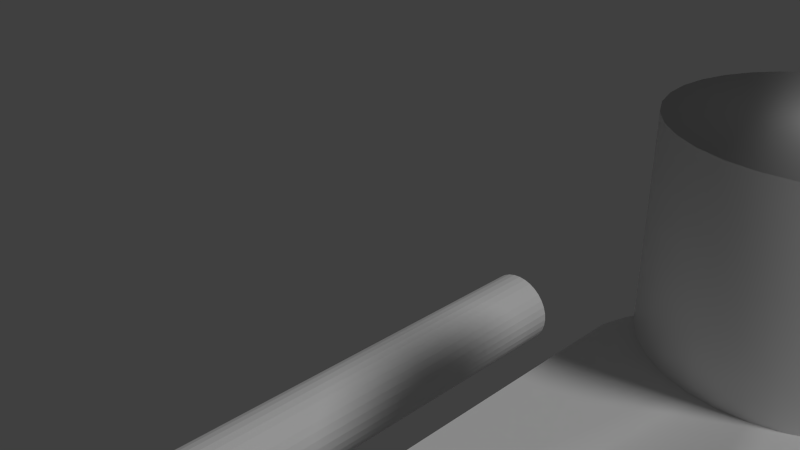 # Source: 1stpiece.blend  (saved by Blender 2.79.0; exported with 4.5.12 LTS)
import bpy
from mathutils import Matrix  # noqa: F401  (used for matrix-valued properties, if any)

bpy.ops.wm.read_factory_settings(use_empty=True)
scene = bpy.context.scene
scene.name = 'Scene'

# ---- collections
col_collection_1 = bpy.data.collections.new('Collection 1'); scene.collection.children.link(col_collection_1)

# ---- world
world_world = bpy.data.worlds.new('World'); scene.world = world_world
world_world.color = (0.05088, 0.05088, 0.05088)
world_world.use_sun_shadow = False
world_world.sun_shadow_jitter_overblur = 0.0
world_world.cycles.sampling_method = 'NONE'
world_world.cycles.sample_map_resolution = 256

# ---- cameras
cam_camera = bpy.data.cameras.new('Camera')
cam_camera.clip_end = 100.0
cam_camera.lens = 35.0
cam_camera.sensor_width = 32.0
cam_camera.sensor_height = 18.0
cam_camera.ortho_scale = 7.314
cam_camera.dof.focus_distance = 0.0
cam_camera.dof.aperture_fstop = 128.0

# ---- lights
light_lamp = bpy.data.lights.new('Lamp', 'SUN')
light_lamp.transmission_factor = 0.0
light_lamp.cutoff_distance = 30.0
light_lamp.angle = 0.1993
light_lamp.energy = 1.0
light_lamp.shadow_buffer_clip_start = 1.001
light_lamp.shadow_soft_size = 0.1
light_lamp.shadow_cascade_max_distance = 1000.0
light_lamp.cycles.use_multiple_importance_sampling = False

# ---- meshes
me_cylinder_002 = bpy.data.meshes.new('Cylinder.002')
me_cylinder_002.from_pydata([(0.0, 1.0, -1.0), (0.0, 1.0, 1.0), (0.1951, 0.9808, -1.0), (0.1951, 0.9808, 1.0), (0.3827, 0.9239, -1.0), (0.3827, 0.9239, 1.0), (0.5556, 0.8315, -1.0), (0.5556, 0.8315, 1.0), (0.7071, 0.7071, -1.0), (0.7071, 0.7071, 1.0), (0.8315, 0.5556, -1.0), (0.8315, 0.5556, 1.0), (0.9239, 0.3827, -1.0), (0.9239, 0.3827, 1.0), (0.9808, 0.1951, -1.0), (0.9808, 0.1951, 1.0), (1.0, 7.55e-08, -1.0), (1.0, 7.55e-08, 1.0), (0.9808, -0.1951, -1.0), (0.9808, -0.1951, 1.0), (0.9239, -0.3827, -1.0), (0.9239, -0.3827, 1.0), (0.8315, -0.5556, -1.0), (0.8315, -0.5556, 1.0), (0.7071, -0.7071, -1.0), (0.7071, -0.7071, 1.0), (0.5556, -0.8315, -1.0), (0.5556, -0.8315, 1.0), (0.3827, -0.9239, -1.0), (0.3827, -0.9239, 1.0), (0.1951, -0.9808, -1.0), (0.1951, -0.9808, 1.0), (-3.258e-07, -1.0, -1.0), (-3.258e-07, -1.0, 1.0), (-0.1951, -0.9808, -1.0), (-0.1951, -0.9808, 1.0), (-0.3827, -0.9239, -1.0), (-0.3827, -0.9239, 1.0), (-0.5556, -0.8315, -1.0), (-0.5556, -0.8315, 1.0), (-0.7071, -0.7071, -1.0), (-0.7071, -0.7071, 1.0), (-0.8315, -0.5556, -1.0), (-0.8315, -0.5556, 1.0), (-0.9239, -0.3827, -1.0), (-0.9239, -0.3827, 1.0), (-0.9808, -0.1951, -1.0), (-0.9808, -0.1951, 1.0), (-1.0, 9.656e-07, -1.0), (-1.0, 9.656e-07, 1.0), (-0.9808, 0.1951, -1.0), (-0.9808, 0.1951, 1.0), (-0.9239, 0.3827, -1.0), (-0.9239, 0.3827, 1.0), (-0.8315, 0.5556, -1.0), (-0.8315, 0.5556, 1.0), (-0.7071, 0.7071, -1.0), (-0.7071, 0.7071, 1.0), (-0.5556, 0.8315, -1.0), (-0.5556, 0.8315, 1.0), (-0.3827, 0.9239, -1.0), (-0.3827, 0.9239, 1.0), (-0.1951, 0.9808, -1.0), (-0.1951, 0.9808, 1.0)], [], [(0, 1, 3, 2), (2, 3, 5, 4), (4, 5, 7, 6), (6, 7, 9, 8), (8, 9, 11, 10), (10, 11, 13, 12), (12, 13, 15, 14), (14, 15, 17, 16), (16, 17, 19, 18), (18, 19, 21, 20), (20, 21, 23, 22), (22, 23, 25, 24), (24, 25, 27, 26), (26, 27, 29, 28), (28, 29, 31, 30), (30, 31, 33, 32), (32, 33, 35, 34), (34, 35, 37, 36), (36, 37, 39, 38), (38, 39, 41, 40), (40, 41, 43, 42), (42, 43, 45, 44), (44, 45, 47, 46), (46, 47, 49, 48), (48, 49, 51, 50), (50, 51, 53, 52), (52, 53, 55, 54), (54, 55, 57, 56), (56, 57, 59, 58), (58, 59, 61, 60), (3, 1, 63, 61, 59, 57, 55, 53, 51, 49, 47, 45, 43, 41, 39, 37, 35, 33, 31, 29, 27, 25, 23, 21, 19, 17, 15, 13, 11, 9, 7, 5), (62, 63, 1, 0), (60, 61, 63, 62), (0, 2, 4, 6, 8, 10, 12, 14, 16, 18, 20, 22, 24, 26, 28, 30, 32, 34, 36, 38, 40, 42, 44, 46, 48, 50, 52, 54, 56, 58, 60, 62)])
me_cylinder_002.polygons.foreach_set('use_smooth', [True] * 34)
me_cylinder_002.use_remesh_preserve_volume = False
me_cylinder_002.use_remesh_preserve_attributes = False
me_cylinder_002.use_mirror_vertex_groups = False
me_cylinder_002.update()
me_circle_001 = bpy.data.meshes.new('Circle.001')
me_circle_001.from_pydata([(1.378, 5.171, 2.215), (1.566, 5.228, 2.215), (1.739, 5.321, 2.215), (1.89, 5.445, 2.215), (2.015, 5.596, 2.215), (2.107, 5.769, 2.215), (2.164, 5.957, 2.215), (2.183, 6.152, 2.215), (2.164, 9.347, 2.215), (2.107, 9.535, 2.215), (2.015, 9.708, 2.215), (1.89, 9.859, 2.215), (1.739, 9.983, 2.215), (1.566, 10.08, 2.215), (1.378, 10.13, 2.215), (1.183, 10.15, 2.215), (0.9882, 10.13, 2.215), (0.8006, 10.08, 2.215), (0.6277, 9.983, 2.215), (0.4762, 9.859, 2.215), (0.3518, 9.708, 2.215), (0.2594, 9.535, 2.215), (0.2025, 9.347, 2.215), (0.1833, 6.152, 2.215), (0.2025, 5.957, 2.215), (0.2594, 5.769, 2.215), (0.3518, 5.596, 2.215), (0.4762, 5.445, 2.215), (0.6277, 5.321, 2.215), (0.8006, 5.228, 2.215), (0.9882, 5.171, 2.215), (1.183, 5.152, 2.215), (1.378, 5.171, 2.215), (1.566, 5.228, 2.215), (1.739, 5.321, 2.215), (1.89, 5.445, 2.215), (2.015, 5.596, 2.215), (2.107, 5.769, 2.215), (2.164, 5.957, 2.215), (2.183, 6.152, 2.215), (2.164, 9.347, 2.215), (2.107, 9.535, 2.215), (2.015, 9.708, 2.215), (1.89, 9.859, 2.215), (1.739, 9.983, 2.215), (1.566, 10.08, 2.215), (1.378, 10.13, 2.215), (1.183, 10.15, 2.215), (0.9882, 10.13, 2.215), (0.8006, 10.08, 2.215), (0.6277, 9.983, 2.215), (0.4762, 9.859, 2.215), (0.3518, 9.708, 2.215), (0.2594, 9.535, 2.215), (0.2025, 9.347, 2.215), (0.1833, 6.152, 2.215), (0.2025, 5.957, 2.215), (0.2594, 5.769, 2.215), (0.3518, 5.596, 2.215), (0.4762, 5.445, 2.215), (0.6277, 5.321, 2.215), (0.8006, 5.228, 2.215), (0.9882, 5.171, 2.215), (1.183, 5.152, 2.215), (1.378, 5.171, 1.465), (1.566, 5.228, 1.465), (1.739, 5.321, 1.465), (1.89, 5.445, 1.465), (2.015, 5.596, 1.465), (2.107, 5.769, 1.465), (2.164, 5.957, 1.465), (2.183, 6.152, 1.465), (2.164, 9.347, 1.465), (2.107, 9.535, 1.465), (2.015, 9.708, 1.465), (1.89, 9.859, 1.465), (1.739, 9.983, 1.465), (1.566, 10.08, 1.465), (1.378, 10.13, 1.465), (1.183, 10.15, 1.465), (0.9882, 10.13, 1.465), (0.8006, 10.08, 1.465), (0.6277, 9.983, 1.465), (0.4762, 9.859, 1.465), (0.3518, 9.708, 1.465), (0.2594, 9.535, 1.465), (0.2025, 9.347, 1.465), (0.1833, 6.152, 1.465), (0.2025, 5.957, 1.465), (0.2594, 5.769, 1.465), (0.3518, 5.596, 1.465), (0.4762, 5.445, 1.465), (0.6277, 5.321, 1.465), (0.8006, 5.228, 1.465), (0.9882, 5.171, 1.465), (1.183, 5.152, 1.465), (2.171, 9.359, 1.465), (2.113, 9.548, 1.465), (0.1958, 9.359, 1.465), (0.1765, 6.142, 1.465), (2.02, 9.722, 1.465), (0.1958, 5.946, 1.465), (1.895, 9.875, 1.465), (0.2531, 5.757, 1.465), (1.743, 10.0, 1.465), (0.3462, 5.583, 1.465), (1.569, 10.09, 1.465), (0.4714, 5.43, 1.465), (1.38, 10.15, 1.465), (1.183, 5.136, 1.465), (1.38, 5.155, 1.465), (0.624, 5.305, 1.465), (1.183, 10.17, 1.465), (1.569, 5.212, 1.465), (1.743, 5.305, 1.465), (0.798, 5.212, 1.465), (0.9869, 10.15, 1.465), (1.895, 5.43, 1.465), (0.9869, 5.155, 1.465), (0.798, 10.09, 1.465), (2.02, 5.583, 1.465), (0.624, 10.0, 1.465), (2.113, 5.757, 1.465), (0.4714, 9.875, 1.465), (2.171, 5.946, 1.465), (0.3462, 9.722, 1.465), (2.19, 6.142, 1.465), (0.2531, 9.548, 1.465), (2.107, 9.535, 2.215), (0.1833, 6.152, 2.215), (2.015, 9.708, 2.215), (0.2025, 5.957, 2.215), (1.89, 9.859, 2.215), (0.2594, 5.769, 2.215), (1.739, 9.983, 2.215), (0.3518, 5.596, 2.215), (1.566, 10.08, 2.215), (0.4762, 5.445, 2.215), (1.378, 10.13, 2.215), (1.378, 5.171, 2.215), (0.6277, 5.321, 2.215), (1.183, 10.15, 2.215), (1.739, 5.321, 2.215), (0.8006, 5.228, 2.215), (0.9882, 10.13, 2.215), (1.89, 5.445, 2.215), (0.9882, 5.171, 2.215), (0.8006, 10.08, 2.215), (2.015, 5.596, 2.215), (0.6277, 9.983, 2.215), (2.107, 5.769, 2.215), (0.4762, 9.859, 2.215), (2.164, 5.957, 2.215), (0.3518, 9.708, 2.215), (2.183, 6.152, 2.215), (0.2594, 9.535, 2.215), (2.164, 9.347, 2.215), (0.2025, 9.347, 2.215), (1.183, 5.152, 2.215), (1.566, 5.228, 2.215), (0.6267, 6.446, 1.465), (0.6267, 6.446, 2.215), (0.5651, 6.33, 1.465), (0.5651, 6.33, 2.215), (1.835, 6.205, 2.215), (1.835, 6.205, 1.465), (0.5272, 6.205, 1.465), (0.5272, 6.205, 2.215), (1.652, 6.547, 2.215), (1.652, 6.547, 1.465), (0.8107, 6.63, 2.215), (0.8107, 6.63, 1.465), (1.551, 6.63, 2.215), (1.551, 6.63, 1.465), (1.436, 6.691, 2.215), (1.436, 6.691, 1.465), (1.311, 6.729, 2.215), (1.311, 6.729, 1.465), (0.7096, 6.547, 1.465), (0.7096, 6.547, 2.215), (0.9259, 6.691, 2.215), (0.9259, 6.691, 1.465), (1.051, 6.729, 2.215), (1.051, 6.729, 1.465), (1.181, 6.742, 2.215), (1.181, 6.742, 1.465), (0.7096, 5.604, 2.215), (0.7096, 5.604, 1.465), (1.848, 6.075, 2.215), (1.848, 6.075, 1.465), (0.5144, 6.075, 1.465), (0.5144, 6.075, 2.215), (1.797, 6.33, 2.215), (1.797, 6.33, 1.465), (1.735, 6.446, 2.215), (1.735, 6.446, 1.465), (1.835, 5.945, 2.215), (1.835, 5.945, 1.465), (1.797, 5.82, 2.215), (1.797, 5.82, 1.465), (1.735, 5.705, 2.215), (1.735, 5.705, 1.465), (0.5651, 5.82, 1.465), (0.5651, 5.82, 2.215), (0.6267, 5.705, 1.465), (0.6267, 5.705, 2.215), (1.311, 5.421, 2.215), (1.311, 5.421, 1.465), (0.5272, 5.945, 1.465), (0.5272, 5.945, 2.215), (1.652, 5.604, 1.465), (1.652, 5.604, 2.215), (0.8107, 5.521, 2.215), (0.8107, 5.521, 1.465), (0.9259, 5.459, 2.215), (0.9259, 5.459, 1.465), (1.551, 5.521, 1.465), (1.551, 5.521, 2.215), (1.051, 5.421, 2.215), (1.051, 5.421, 1.465), (1.436, 5.459, 1.465), (1.436, 5.459, 2.215), (1.181, 5.409, 2.215), (1.181, 5.409, 1.465), (0.9249, 9.959, 2.215), (0.9249, 9.959, 1.465), (1.18, 10.01, 2.215), (1.18, 10.01, 1.465), (0.8096, 9.898, 2.215), (0.8096, 9.898, 1.465), (1.05, 9.997, 2.215), (1.05, 9.997, 1.465), (0.7086, 9.815, 2.215), (0.7086, 9.815, 1.465), (0.5133, 9.343, 2.215), (0.5133, 9.343, 1.465), (0.6257, 9.714, 2.215), (0.6257, 9.714, 1.465), (1.435, 9.959, 2.215), (1.435, 9.959, 1.465), (1.31, 9.997, 2.215), (1.31, 9.997, 1.465), (0.5641, 9.598, 2.215), (0.5641, 9.598, 1.465), (0.5261, 9.213, 2.215), (0.5261, 9.213, 1.465), (0.5261, 9.473, 2.215), (0.5261, 9.473, 1.465), (1.55, 9.898, 2.215), (1.55, 9.898, 1.465), (0.6257, 8.973, 2.215), (0.6257, 8.973, 1.465), (0.7086, 8.872, 2.215), (0.7086, 8.872, 1.465), (0.5641, 9.088, 2.215), (0.5641, 9.088, 1.465), (1.734, 9.714, 2.215), (1.734, 9.714, 1.465), (1.651, 9.815, 2.215), (1.651, 9.815, 1.465), (1.847, 9.343, 2.215), (1.847, 9.343, 1.465), (1.834, 9.473, 2.215), (1.834, 9.473, 1.465), (1.796, 9.598, 2.215), (1.796, 9.598, 1.465), (1.18, 8.677, 2.215), (1.18, 8.677, 1.465), (1.31, 8.69, 2.215), (1.31, 8.69, 1.465), (1.435, 8.727, 1.465), (1.435, 8.727, 2.215), (1.05, 8.69, 2.215), (1.05, 8.69, 1.465), (1.651, 8.872, 2.215), (1.651, 8.872, 1.465), (0.9249, 8.727, 1.465), (0.9249, 8.727, 2.215), (0.8096, 8.789, 2.215), (0.8096, 8.789, 1.465), (1.834, 9.213, 2.215), (1.834, 9.213, 1.465), (1.734, 8.973, 2.215), (1.734, 8.973, 1.465), (1.796, 9.088, 2.215), (1.796, 9.088, 1.465), (1.55, 8.789, 2.215), (1.55, 8.789, 1.465)], [], [(31, 0, 1, 2, 3, 4, 5, 6, 188, 196, 198, 200, 211, 217, 221, 206, 222, 218, 214, 212, 186, 205, 203, 209, 191, 24, 25, 26, 27, 28, 29, 30), (97, 96, 72, 73), (0, 31, 63, 32), (28, 27, 59, 60), (15, 14, 46, 47), (2, 1, 33, 34), (29, 28, 60, 61), (16, 15, 47, 48), (3, 2, 34, 35), (30, 29, 61, 62), (17, 16, 48, 49), (4, 3, 35, 36), (31, 30, 62, 63), (18, 17, 49, 50), (5, 4, 36, 37), (1, 0, 32, 33), (19, 18, 50, 51), (6, 5, 37, 38), (20, 19, 51, 52), (7, 6, 38, 39), (21, 20, 52, 53), (8, 7, 39, 40), (22, 21, 53, 54), (9, 8, 40, 41), (23, 22, 54, 55), (10, 9, 41, 42), (24, 23, 55, 56), (11, 10, 42, 43), (25, 24, 56, 57), (12, 11, 43, 44), (26, 25, 57, 58), (13, 12, 44, 45), (27, 26, 58, 59), (14, 13, 45, 46), (95, 94, 93, 92, 91, 90, 89, 88, 190, 208, 202, 204, 187, 213, 215, 219, 223, 207, 220, 216, 210, 201, 199, 197, 189, 70, 69, 68, 67, 66, 65, 64), (99, 98, 86, 87), (100, 97, 73, 74), (101, 99, 87, 88), (102, 100, 74, 75), (103, 101, 88, 89), (104, 102, 75, 76), (105, 103, 89, 90), (106, 104, 76, 77), (107, 105, 90, 91), (108, 106, 77, 78), (110, 109, 95, 64), (111, 107, 91, 92), (112, 108, 78, 79), (114, 113, 65, 66), (115, 111, 92, 93), (116, 112, 79, 80), (117, 114, 66, 67), (118, 115, 93, 94), (119, 116, 80, 81), (120, 117, 67, 68), (109, 118, 94, 95), (121, 119, 81, 82), (122, 120, 68, 69), (113, 110, 64, 65), (123, 121, 82, 83), (124, 122, 69, 70), (125, 123, 83, 84), (126, 124, 70, 71), (127, 125, 84, 85), (96, 126, 71, 72), (98, 127, 85, 86), (157, 155, 127, 98), (156, 154, 126, 96), (155, 153, 125, 127), (154, 152, 124, 126), (153, 151, 123, 125), (152, 150, 122, 124), (151, 149, 121, 123), (159, 139, 110, 113), (150, 148, 120, 122), (149, 147, 119, 121), (158, 146, 118, 109), (148, 145, 117, 120), (147, 144, 116, 119), (146, 143, 115, 118), (145, 142, 114, 117), (144, 141, 112, 116), (143, 140, 111, 115), (142, 159, 113, 114), (141, 138, 108, 112), (140, 137, 107, 111), (139, 158, 109, 110), (138, 136, 106, 108), (137, 135, 105, 107), (136, 134, 104, 106), (135, 133, 103, 105), (134, 132, 102, 104), (133, 131, 101, 103), (132, 130, 100, 102), (131, 129, 99, 101), (130, 128, 97, 100), (129, 157, 98, 99), (128, 156, 96, 97), (41, 40, 156, 128), (55, 54, 157, 129), (42, 41, 128, 130), (56, 55, 129, 131), (43, 42, 130, 132), (57, 56, 131, 133), (44, 43, 132, 134), (58, 57, 133, 135), (45, 44, 134, 136), (59, 58, 135, 137), (46, 45, 136, 138), (32, 63, 158, 139), (60, 59, 137, 140), (47, 46, 138, 141), (34, 33, 159, 142), (61, 60, 140, 143), (48, 47, 141, 144), (35, 34, 142, 145), (62, 61, 143, 146), (49, 48, 144, 147), (36, 35, 145, 148), (63, 62, 146, 158), (50, 49, 147, 149), (37, 36, 148, 150), (33, 32, 139, 159), (51, 50, 149, 151), (38, 37, 150, 152), (52, 51, 151, 153), (39, 38, 152, 154), (53, 52, 153, 155), (40, 39, 154, 156), (54, 53, 155, 157), (197, 196, 188, 189), (24, 191, 167, 163, 161, 179, 170, 180, 182, 184, 176, 174, 172, 168, 194, 192, 164, 188, 6, 7, 8, 260, 280, 284, 282, 274, 286, 271, 268, 266, 272, 277, 278, 252, 250, 254, 244, 234, 22, 23), (210, 211, 200, 201), (201, 200, 198, 199), (166, 167, 191, 190), (165, 164, 192, 193), (189, 188, 164, 165), (195, 194, 168, 169), (183, 182, 180, 181), (219, 218, 222, 223), (160, 161, 163, 162), (223, 222, 206, 207), (185, 184, 182, 183), (169, 168, 172, 173), (213, 212, 214, 215), (173, 172, 174, 175), (216, 217, 211, 210), (171, 170, 179, 178), (162, 163, 167, 166), (70, 189, 165, 193, 195, 169, 173, 175, 177, 185, 183, 181, 171, 178, 160, 162, 166, 190, 88, 87, 86, 235, 245, 255, 251, 253, 279, 276, 273, 267, 269, 270, 287, 275, 283, 285, 281, 261, 72, 71), (220, 221, 217, 216), (187, 186, 212, 213), (202, 203, 205, 204), (177, 176, 184, 185), (193, 192, 194, 195), (190, 191, 209, 208), (199, 198, 196, 197), (215, 214, 218, 219), (181, 180, 170, 171), (175, 174, 176, 177), (208, 209, 203, 202), (207, 206, 221, 220), (178, 179, 161, 160), (204, 205, 186, 187), (281, 280, 260, 261), (283, 282, 284, 285), (275, 274, 282, 283), (247, 246, 234, 235), (263, 262, 264, 265), (261, 260, 262, 263), (257, 256, 258, 259), (231, 230, 224, 225), (273, 272, 266, 267), (237, 236, 242, 243), (267, 266, 268, 269), (227, 226, 230, 231), (259, 258, 248, 249), (72, 261, 263, 265, 257, 259, 249, 239, 241, 227, 231, 225, 229, 233, 237, 243, 247, 235, 86, 85, 84, 83, 82, 81, 80, 79, 78, 77, 76, 75, 74, 73), (279, 278, 277, 276), (249, 248, 238, 239), (22, 234, 246, 242, 236, 232, 228, 224, 230, 226, 240, 238, 248, 258, 256, 264, 262, 260, 8, 9, 10, 11, 12, 13, 14, 15, 16, 17, 18, 19, 20, 21), (287, 286, 274, 275), (229, 228, 232, 233), (243, 242, 246, 247), (270, 271, 286, 287), (253, 252, 278, 279), (255, 254, 250, 251), (241, 240, 226, 227), (265, 264, 256, 257), (235, 234, 244, 245), (285, 284, 280, 281), (276, 277, 272, 273), (225, 224, 228, 229), (239, 238, 240, 241), (245, 244, 254, 255), (269, 268, 271, 270), (233, 232, 236, 237), (251, 250, 252, 253)])
me_circle_001.polygons.foreach_set('use_smooth', [1, 1, 1, 1, 1, 1, 1, 1, 1, 1, 1, 1, 1, 1, 1, 1, 1, 1, 1, 1, 1, 1, 1, 1, 1, 1, 1, 1, 1, 1, 1, 1, 1, 1, 1, 1, 1, 1, 1, 1, 1, 1, 1, 1, 1, 1, 1, 1, 1, 1, 1, 1, 1, 1, 1, 1, 1, 1, 1, 1, 1, 1, 1, 1, 1, 1, 1, 1, 1, 1, 1, 1, 1, 1, 1, 1, 1, 1, 1, 1, 1, 1, 1, 1, 1, 1, 1, 1, 1, 1, 1, 1, 1, 1, 1, 1, 1, 1, 1, 1, 1, 1, 1, 1, 1, 1, 1, 1, 1, 1, 1, 1, 1, 1, 1, 1, 1, 1, 1, 1, 1, 1, 1, 1, 1, 1, 1, 1, 1, 1, 0, 1, 0, 0, 0, 0, 0, 0, 0, 0, 0, 0, 0, 0, 0, 0, 0, 0, 0, 1, 0, 0, 0, 0, 0, 0, 0, 0, 0, 0, 0, 0, 0, 0, 0, 0, 0, 0, 0, 0, 0, 0, 0, 0, 0, 0, 0, 1, 0, 0, 1, 0, 0, 0, 0, 0, 0, 0, 0, 0, 0, 0, 0, 0, 0, 0, 0, 0])
me_circle_001.use_remesh_preserve_volume = False
me_circle_001.use_remesh_preserve_attributes = False
me_circle_001.use_mirror_vertex_groups = False
me_circle_001.update()
me_cylinder_001 = bpy.data.meshes.new('Cylinder.001')
me_cylinder_001.from_pydata([(0.0, 1.0, -1.0), (0.0, 1.0, 1.0), (0.1951, 0.9808, -1.0), (0.1951, 0.9808, 1.0), (0.3827, 0.9239, -1.0), (0.3827, 0.9239, 1.0), (0.5556, 0.8315, -1.0), (0.5556, 0.8315, 1.0), (0.7071, 0.7071, -1.0), (0.7071, 0.7071, 1.0), (0.8315, 0.5556, -1.0), (0.8315, 0.5556, 1.0), (0.9239, 0.3827, -1.0), (0.9239, 0.3827, 1.0), (0.9808, 0.1951, -1.0), (0.9808, 0.1951, 1.0), (1.0, 7.55e-08, -1.0), (1.0, 7.55e-08, 1.0), (0.9808, -0.1951, -1.0), (0.9808, -0.1951, 1.0), (0.9239, -0.3827, -1.0), (0.9239, -0.3827, 1.0), (0.8315, -0.5556, -1.0), (0.8315, -0.5556, 1.0), (0.7071, -0.7071, -1.0), (0.7071, -0.7071, 1.0), (0.5556, -0.8315, -1.0), (0.5556, -0.8315, 1.0), (0.3827, -0.9239, -1.0), (0.3827, -0.9239, 1.0), (0.1951, -0.9808, -1.0), (0.1951, -0.9808, 1.0), (-3.258e-07, -1.0, -1.0), (-3.258e-07, -1.0, 1.0), (-0.1951, -0.9808, -1.0), (-0.1951, -0.9808, 1.0), (-0.3827, -0.9239, -1.0), (-0.3827, -0.9239, 1.0), (-0.5556, -0.8315, -1.0), (-0.5556, -0.8315, 1.0), (-0.7071, -0.7071, -1.0), (-0.7071, -0.7071, 1.0), (-0.8315, -0.5556, -1.0), (-0.8315, -0.5556, 1.0), (-0.9239, -0.3827, -1.0), (-0.9239, -0.3827, 1.0), (-0.9808, -0.1951, -1.0), (-0.9808, -0.1951, 1.0), (-1.0, 9.656e-07, -1.0), (-1.0, 9.656e-07, 1.0), (-0.9808, 0.1951, -1.0), (-0.9808, 0.1951, 1.0), (-0.9239, 0.3827, -1.0), (-0.9239, 0.3827, 1.0), (-0.8315, 0.5556, -1.0), (-0.8315, 0.5556, 1.0), (-0.7071, 0.7071, -1.0), (-0.7071, 0.7071, 1.0), (-0.5556, 0.8315, -1.0), (-0.5556, 0.8315, 1.0), (-0.3827, 0.9239, -1.0), (-0.3827, 0.9239, 1.0), (-0.1951, 0.9808, -1.0), (-0.1951, 0.9808, 1.0)], [], [(0, 1, 3, 2), (2, 3, 5, 4), (4, 5, 7, 6), (6, 7, 9, 8), (8, 9, 11, 10), (10, 11, 13, 12), (12, 13, 15, 14), (14, 15, 17, 16), (16, 17, 19, 18), (18, 19, 21, 20), (20, 21, 23, 22), (22, 23, 25, 24), (24, 25, 27, 26), (26, 27, 29, 28), (28, 29, 31, 30), (30, 31, 33, 32), (32, 33, 35, 34), (34, 35, 37, 36), (36, 37, 39, 38), (38, 39, 41, 40), (40, 41, 43, 42), (42, 43, 45, 44), (44, 45, 47, 46), (46, 47, 49, 48), (48, 49, 51, 50), (50, 51, 53, 52), (52, 53, 55, 54), (54, 55, 57, 56), (56, 57, 59, 58), (58, 59, 61, 60), (3, 1, 63, 61, 59, 57, 55, 53, 51, 49, 47, 45, 43, 41, 39, 37, 35, 33, 31, 29, 27, 25, 23, 21, 19, 17, 15, 13, 11, 9, 7, 5), (62, 63, 1, 0), (60, 61, 63, 62), (0, 2, 4, 6, 8, 10, 12, 14, 16, 18, 20, 22, 24, 26, 28, 30, 32, 34, 36, 38, 40, 42, 44, 46, 48, 50, 52, 54, 56, 58, 60, 62)])
me_cylinder_001.polygons.foreach_set('use_smooth', [True] * 34)
me_cylinder_001.use_remesh_preserve_volume = False
me_cylinder_001.use_remesh_preserve_attributes = False
me_cylinder_001.use_mirror_vertex_groups = False
me_cylinder_001.update()
me_circle_002 = bpy.data.meshes.new('Circle.002')
me_circle_002.from_pydata([(1.378, 5.171, 2.215), (1.566, 5.228, 2.215), (1.739, 5.321, 2.215), (1.89, 5.445, 2.215), (2.015, 5.596, 2.215), (2.107, 5.769, 2.215), (2.164, 5.957, 2.215), (2.183, 6.152, 2.215), (2.164, 9.347, 2.215), (2.107, 9.535, 2.215), (2.015, 9.708, 2.215), (1.89, 9.859, 2.215), (1.739, 9.983, 2.215), (1.566, 10.08, 2.215), (1.378, 10.13, 2.215), (1.183, 10.15, 2.215), (0.9882, 10.13, 2.215), (0.8006, 10.08, 2.215), (0.6277, 9.983, 2.215), (0.4762, 9.859, 2.215), (0.3518, 9.708, 2.215), (0.2594, 9.535, 2.215), (0.2025, 9.347, 2.215), (0.1833, 6.152, 2.215), (0.2025, 5.957, 2.215), (0.2594, 5.769, 2.215), (0.3518, 5.596, 2.215), (0.4762, 5.445, 2.215), (0.6277, 5.321, 2.215), (0.8006, 5.228, 2.215), (0.9882, 5.171, 2.215), (1.183, 5.152, 2.215), (1.378, 5.171, 2.215), (1.566, 5.228, 2.215), (1.739, 5.321, 2.215), (1.89, 5.445, 2.215), (2.015, 5.596, 2.215), (2.107, 5.769, 2.215), (2.164, 5.957, 2.215), (2.183, 6.152, 2.215), (2.164, 9.347, 2.215), (2.107, 9.535, 2.215), (2.015, 9.708, 2.215), (1.89, 9.859, 2.215), (1.739, 9.983, 2.215), (1.566, 10.08, 2.215), (1.378, 10.13, 2.215), (1.183, 10.15, 2.215), (0.9882, 10.13, 2.215), (0.8006, 10.08, 2.215), (0.6277, 9.983, 2.215), (0.4762, 9.859, 2.215), (0.3518, 9.708, 2.215), (0.2594, 9.535, 2.215), (0.2025, 9.347, 2.215), (0.1833, 6.152, 2.215), (0.2025, 5.957, 2.215), (0.2594, 5.769, 2.215), (0.3518, 5.596, 2.215), (0.4762, 5.445, 2.215), (0.6277, 5.321, 2.215), (0.8006, 5.228, 2.215), (0.9882, 5.171, 2.215), (1.183, 5.152, 2.215), (1.378, 5.171, 1.465), (1.566, 5.228, 1.465), (1.739, 5.321, 1.465), (1.89, 5.445, 1.465), (2.015, 5.596, 1.465), (2.107, 5.769, 1.465), (2.164, 5.957, 1.465), (2.183, 6.152, 1.465), (2.164, 9.347, 1.465), (2.107, 9.535, 1.465), (2.015, 9.708, 1.465), (1.89, 9.859, 1.465), (1.739, 9.983, 1.465), (1.566, 10.08, 1.465), (1.378, 10.13, 1.465), (1.183, 10.15, 1.465), (0.9882, 10.13, 1.465), (0.8006, 10.08, 1.465), (0.6277, 9.983, 1.465), (0.4762, 9.859, 1.465), (0.3518, 9.708, 1.465), (0.2594, 9.535, 1.465), (0.2025, 9.347, 1.465), (0.1833, 6.152, 1.465), (0.2025, 5.957, 1.465), (0.2594, 5.769, 1.465), (0.3518, 5.596, 1.465), (0.4762, 5.445, 1.465), (0.6277, 5.321, 1.465), (0.8006, 5.228, 1.465), (0.9882, 5.171, 1.465), (1.183, 5.152, 1.465), (2.171, 9.359, 1.465), (2.113, 9.548, 1.465), (0.1958, 9.359, 1.465), (0.1765, 6.142, 1.465), (2.02, 9.722, 1.465), (0.1958, 5.946, 1.465), (1.895, 9.875, 1.465), (0.2531, 5.757, 1.465), (1.743, 10.0, 1.465), (0.3462, 5.583, 1.465), (1.569, 10.09, 1.465), (0.4714, 5.43, 1.465), (1.38, 10.15, 1.465), (1.183, 5.136, 1.465), (1.38, 5.155, 1.465), (0.624, 5.305, 1.465), (1.183, 10.17, 1.465), (1.569, 5.212, 1.465), (1.743, 5.305, 1.465), (0.798, 5.212, 1.465), (0.9869, 10.15, 1.465), (1.895, 5.43, 1.465), (0.9869, 5.155, 1.465), (0.798, 10.09, 1.465), (2.02, 5.583, 1.465), (0.624, 10.0, 1.465), (2.113, 5.757, 1.465), (0.4714, 9.875, 1.465), (2.171, 5.946, 1.465), (0.3462, 9.722, 1.465), (2.19, 6.142, 1.465), (0.2531, 9.548, 1.465), (2.107, 9.535, 2.215), (0.1833, 6.152, 2.215), (2.015, 9.708, 2.215), (0.2025, 5.957, 2.215), (1.89, 9.859, 2.215), (0.2594, 5.769, 2.215), (1.739, 9.983, 2.215), (0.3518, 5.596, 2.215), (1.566, 10.08, 2.215), (0.4762, 5.445, 2.215), (1.378, 10.13, 2.215), (1.378, 5.171, 2.215), (0.6277, 5.321, 2.215), (1.183, 10.15, 2.215), (1.739, 5.321, 2.215), (0.8006, 5.228, 2.215), (0.9882, 10.13, 2.215), (1.89, 5.445, 2.215), (0.9882, 5.171, 2.215), (0.8006, 10.08, 2.215), (2.015, 5.596, 2.215), (0.6277, 9.983, 2.215), (2.107, 5.769, 2.215), (0.4762, 9.859, 2.215), (2.164, 5.957, 2.215), (0.3518, 9.708, 2.215), (2.183, 6.152, 2.215), (0.2594, 9.535, 2.215), (2.164, 9.347, 2.215), (0.2025, 9.347, 2.215), (1.183, 5.152, 2.215), (1.566, 5.228, 2.215), (0.6267, 6.446, 1.465), (0.6267, 6.446, 2.215), (0.5651, 6.33, 1.465), (0.5651, 6.33, 2.215), (1.835, 6.205, 2.215), (1.835, 6.205, 1.465), (0.5272, 6.205, 1.465), (0.5272, 6.205, 2.215), (1.652, 6.547, 2.215), (1.652, 6.547, 1.465), (0.8107, 6.63, 2.215), (0.8107, 6.63, 1.465), (1.551, 6.63, 2.215), (1.551, 6.63, 1.465), (1.436, 6.691, 2.215), (1.436, 6.691, 1.465), (1.311, 6.729, 2.215), (1.311, 6.729, 1.465), (0.7096, 6.547, 1.465), (0.7096, 6.547, 2.215), (0.9259, 6.691, 2.215), (0.9259, 6.691, 1.465), (1.051, 6.729, 2.215), (1.051, 6.729, 1.465), (1.181, 6.742, 2.215), (1.181, 6.742, 1.465), (0.7096, 5.604, 2.215), (0.7096, 5.604, 1.465), (1.848, 6.075, 2.215), (1.848, 6.075, 1.465), (0.5144, 6.075, 1.465), (0.5144, 6.075, 2.215), (1.797, 6.33, 2.215), (1.797, 6.33, 1.465), (1.735, 6.446, 2.215), (1.735, 6.446, 1.465), (1.835, 5.945, 2.215), (1.835, 5.945, 1.465), (1.797, 5.82, 2.215), (1.797, 5.82, 1.465), (1.735, 5.705, 2.215), (1.735, 5.705, 1.465), (0.5651, 5.82, 1.465), (0.5651, 5.82, 2.215), (0.6267, 5.705, 1.465), (0.6267, 5.705, 2.215), (1.311, 5.421, 2.215), (1.311, 5.421, 1.465), (0.5272, 5.945, 1.465), (0.5272, 5.945, 2.215), (1.652, 5.604, 1.465), (1.652, 5.604, 2.215), (0.8107, 5.521, 2.215), (0.8107, 5.521, 1.465), (0.9259, 5.459, 2.215), (0.9259, 5.459, 1.465), (1.551, 5.521, 1.465), (1.551, 5.521, 2.215), (1.051, 5.421, 2.215), (1.051, 5.421, 1.465), (1.436, 5.459, 1.465), (1.436, 5.459, 2.215), (1.181, 5.409, 2.215), (1.181, 5.409, 1.465)], [], [(31, 0, 1, 2, 3, 4, 5, 6, 188, 196, 198, 200, 211, 217, 221, 206, 222, 218, 214, 212, 186, 205, 203, 209, 191, 24, 25, 26, 27, 28, 29, 30), (97, 96, 72, 73), (0, 31, 63, 32), (28, 27, 59, 60), (15, 14, 46, 47), (2, 1, 33, 34), (29, 28, 60, 61), (16, 15, 47, 48), (3, 2, 34, 35), (30, 29, 61, 62), (17, 16, 48, 49), (4, 3, 35, 36), (31, 30, 62, 63), (18, 17, 49, 50), (5, 4, 36, 37), (1, 0, 32, 33), (19, 18, 50, 51), (6, 5, 37, 38), (20, 19, 51, 52), (7, 6, 38, 39), (21, 20, 52, 53), (8, 7, 39, 40), (22, 21, 53, 54), (9, 8, 40, 41), (23, 22, 54, 55), (10, 9, 41, 42), (24, 23, 55, 56), (11, 10, 42, 43), (25, 24, 56, 57), (12, 11, 43, 44), (26, 25, 57, 58), (13, 12, 44, 45), (27, 26, 58, 59), (14, 13, 45, 46), (95, 94, 93, 92, 91, 90, 89, 88, 190, 208, 202, 204, 187, 213, 215, 219, 223, 207, 220, 216, 210, 201, 199, 197, 189, 70, 69, 68, 67, 66, 65, 64), (99, 98, 86, 87), (100, 97, 73, 74), (101, 99, 87, 88), (102, 100, 74, 75), (103, 101, 88, 89), (104, 102, 75, 76), (105, 103, 89, 90), (106, 104, 76, 77), (107, 105, 90, 91), (108, 106, 77, 78), (110, 109, 95, 64), (111, 107, 91, 92), (112, 108, 78, 79), (114, 113, 65, 66), (115, 111, 92, 93), (116, 112, 79, 80), (117, 114, 66, 67), (118, 115, 93, 94), (119, 116, 80, 81), (120, 117, 67, 68), (109, 118, 94, 95), (121, 119, 81, 82), (122, 120, 68, 69), (113, 110, 64, 65), (123, 121, 82, 83), (124, 122, 69, 70), (125, 123, 83, 84), (126, 124, 70, 71), (127, 125, 84, 85), (96, 126, 71, 72), (98, 127, 85, 86), (157, 155, 127, 98), (156, 154, 126, 96), (155, 153, 125, 127), (154, 152, 124, 126), (153, 151, 123, 125), (152, 150, 122, 124), (151, 149, 121, 123), (159, 139, 110, 113), (150, 148, 120, 122), (149, 147, 119, 121), (158, 146, 118, 109), (148, 145, 117, 120), (147, 144, 116, 119), (146, 143, 115, 118), (145, 142, 114, 117), (144, 141, 112, 116), (143, 140, 111, 115), (142, 159, 113, 114), (141, 138, 108, 112), (140, 137, 107, 111), (139, 158, 109, 110), (138, 136, 106, 108), (137, 135, 105, 107), (136, 134, 104, 106), (135, 133, 103, 105), (134, 132, 102, 104), (133, 131, 101, 103), (132, 130, 100, 102), (131, 129, 99, 101), (130, 128, 97, 100), (129, 157, 98, 99), (128, 156, 96, 97), (41, 40, 156, 128), (55, 54, 157, 129), (42, 41, 128, 130), (56, 55, 129, 131), (43, 42, 130, 132), (57, 56, 131, 133), (44, 43, 132, 134), (58, 57, 133, 135), (45, 44, 134, 136), (59, 58, 135, 137), (46, 45, 136, 138), (32, 63, 158, 139), (60, 59, 137, 140), (47, 46, 138, 141), (34, 33, 159, 142), (61, 60, 140, 143), (48, 47, 141, 144), (35, 34, 142, 145), (62, 61, 143, 146), (49, 48, 144, 147), (36, 35, 145, 148), (63, 62, 146, 158), (50, 49, 147, 149), (37, 36, 148, 150), (33, 32, 139, 159), (51, 50, 149, 151), (38, 37, 150, 152), (52, 51, 151, 153), (39, 38, 152, 154), (53, 52, 153, 155), (40, 39, 154, 156), (54, 53, 155, 157), (197, 196, 188, 189), (24, 191, 167, 163, 161, 179, 170, 180, 182, 184, 176, 174, 172, 168, 194, 192, 164, 188, 6, 7, 8, 9, 10, 11, 12, 13, 14, 15, 16, 17, 18, 19, 20, 21, 22, 23), (210, 211, 200, 201), (201, 200, 198, 199), (166, 167, 191, 190), (165, 164, 192, 193), (189, 188, 164, 165), (195, 194, 168, 169), (183, 182, 180, 181), (219, 218, 222, 223), (160, 161, 163, 162), (223, 222, 206, 207), (185, 184, 182, 183), (169, 168, 172, 173), (213, 212, 214, 215), (173, 172, 174, 175), (216, 217, 211, 210), (171, 170, 179, 178), (162, 163, 167, 166), (70, 189, 165, 193, 195, 169, 173, 175, 177, 185, 183, 181, 171, 178, 160, 162, 166, 190, 88, 87, 86, 85, 84, 83, 82, 81, 80, 79, 78, 77, 76, 75, 74, 73, 72, 71), (220, 221, 217, 216), (187, 186, 212, 213), (202, 203, 205, 204), (177, 176, 184, 185), (193, 192, 194, 195), (190, 191, 209, 208), (199, 198, 196, 197), (215, 214, 218, 219), (181, 180, 170, 171), (175, 174, 176, 177), (208, 209, 203, 202), (207, 206, 221, 220), (178, 179, 161, 160), (204, 205, 186, 187)])
me_circle_002.polygons.foreach_set('use_smooth', [1, 1, 1, 1, 1, 1, 1, 1, 1, 1, 1, 1, 1, 1, 1, 1, 1, 1, 1, 1, 1, 1, 1, 1, 1, 1, 1, 1, 1, 1, 1, 1, 1, 1, 1, 1, 1, 1, 1, 1, 1, 1, 1, 1, 1, 1, 1, 1, 1, 1, 1, 1, 1, 1, 1, 1, 1, 1, 1, 1, 1, 1, 1, 1, 1, 1, 1, 1, 1, 1, 1, 1, 1, 1, 1, 1, 1, 1, 1, 1, 1, 1, 1, 1, 1, 1, 1, 1, 1, 1, 1, 1, 1, 1, 1, 1, 1, 1, 1, 1, 1, 1, 1, 1, 1, 1, 1, 1, 1, 1, 1, 1, 1, 1, 1, 1, 1, 1, 1, 1, 1, 1, 1, 1, 1, 1, 1, 1, 1, 1, 0, 1, 0, 0, 0, 0, 0, 0, 0, 0, 0, 0, 0, 0, 0, 0, 0, 0, 0, 1, 0, 0, 0, 0, 0, 0, 0, 0, 0, 0, 0, 0, 0, 0])
me_circle_002.use_remesh_preserve_volume = False
me_circle_002.use_remesh_preserve_attributes = False
me_circle_002.use_mirror_vertex_groups = False
me_circle_002.update()
me_cylinder_004 = bpy.data.meshes.new('Cylinder.004')
me_cylinder_004.from_pydata([(0.0, 1.0, -1.0), (0.0, 1.0, 1.0), (0.1951, 0.9808, -1.0), (0.1951, 0.9808, 1.0), (0.3827, 0.9239, -1.0), (0.3827, 0.9239, 1.0), (0.5556, 0.8315, -1.0), (0.5556, 0.8315, 1.0), (0.7071, 0.7071, -1.0), (0.7071, 0.7071, 1.0), (0.8315, 0.5556, -1.0), (0.8315, 0.5556, 1.0), (0.9239, 0.3827, -1.0), (0.9239, 0.3827, 1.0), (0.9808, 0.1951, -1.0), (0.9808, 0.1951, 1.0), (1.0, 7.55e-08, -1.0), (1.0, 7.55e-08, 1.0), (0.9808, -0.1951, -1.0), (0.9808, -0.1951, 1.0), (0.9239, -0.3827, -1.0), (0.9239, -0.3827, 1.0), (0.8315, -0.5556, -1.0), (0.8315, -0.5556, 1.0), (0.7071, -0.7071, -1.0), (0.7071, -0.7071, 1.0), (0.5556, -0.8315, -1.0), (0.5556, -0.8315, 1.0), (0.3827, -0.9239, -1.0), (0.3827, -0.9239, 1.0), (0.1951, -0.9808, -1.0), (0.1951, -0.9808, 1.0), (-3.258e-07, -1.0, -1.0), (-3.258e-07, -1.0, 1.0), (-0.1951, -0.9808, -1.0), (-0.1951, -0.9808, 1.0), (-0.3827, -0.9239, -1.0), (-0.3827, -0.9239, 1.0), (-0.5556, -0.8315, -1.0), (-0.5556, -0.8315, 1.0), (-0.7071, -0.7071, -1.0), (-0.7071, -0.7071, 1.0), (-0.8315, -0.5556, -1.0), (-0.8315, -0.5556, 1.0), (-0.9239, -0.3827, -1.0), (-0.9239, -0.3827, 1.0), (-0.9808, -0.1951, -1.0), (-0.9808, -0.1951, 1.0), (-1.0, 9.656e-07, -1.0), (-1.0, 9.656e-07, 1.0), (-0.9808, 0.1951, -1.0), (-0.9808, 0.1951, 1.0), (-0.9239, 0.3827, -1.0), (-0.9239, 0.3827, 1.0), (-0.8315, 0.5556, -1.0), (-0.8315, 0.5556, 1.0), (-0.7071, 0.7071, -1.0), (-0.7071, 0.7071, 1.0), (-0.5556, 0.8315, -1.0), (-0.5556, 0.8315, 1.0), (-0.3827, 0.9239, -1.0), (-0.3827, 0.9239, 1.0), (-0.1951, 0.9808, -1.0), (-0.1951, 0.9808, 1.0)], [], [(0, 1, 3, 2), (2, 3, 5, 4), (4, 5, 7, 6), (6, 7, 9, 8), (8, 9, 11, 10), (10, 11, 13, 12), (12, 13, 15, 14), (14, 15, 17, 16), (16, 17, 19, 18), (18, 19, 21, 20), (20, 21, 23, 22), (22, 23, 25, 24), (24, 25, 27, 26), (26, 27, 29, 28), (28, 29, 31, 30), (30, 31, 33, 32), (32, 33, 35, 34), (34, 35, 37, 36), (36, 37, 39, 38), (38, 39, 41, 40), (40, 41, 43, 42), (42, 43, 45, 44), (44, 45, 47, 46), (46, 47, 49, 48), (48, 49, 51, 50), (50, 51, 53, 52), (52, 53, 55, 54), (54, 55, 57, 56), (56, 57, 59, 58), (58, 59, 61, 60), (3, 1, 63, 61, 59, 57, 55, 53, 51, 49, 47, 45, 43, 41, 39, 37, 35, 33, 31, 29, 27, 25, 23, 21, 19, 17, 15, 13, 11, 9, 7, 5), (60, 61, 63, 62), (62, 63, 1, 0), (0, 2, 4, 6, 8, 10, 12, 14, 16, 18, 20, 22, 24, 26, 28, 30, 32, 34, 36, 38, 40, 42, 44, 46, 48, 50, 52, 54, 56, 58, 60, 62)])
me_cylinder_004.use_remesh_preserve_volume = False
me_cylinder_004.use_remesh_preserve_attributes = False
me_cylinder_004.use_mirror_vertex_groups = False
me_cylinder_004.update()
me_cube = bpy.data.meshes.new('Cube')
me_cube.from_pydata([(-1.0, -1.0, -1.0), (-1.0, -1.0, 1.0), (-1.0, 1.0, -1.0), (-1.0, 1.0, 1.0), (1.0, -1.0, -1.0), (1.0, -1.0, 1.0), (1.0, 1.0, -1.0), (1.0, 1.0, 1.0), (-0.9432, 0.955, -0.9653), (-0.9432, -0.645, -0.9653), (-0.6765, 0.955, -0.9653), (-0.6765, -0.645, -0.9653), (-0.9432, 0.955, -8.965), (-0.9432, -0.645, -8.965), (-0.6765, 0.955, -8.965), (-0.6765, -0.645, -8.965), (0.703, 0.9329, -0.9653), (0.703, -0.6671, -0.9653), (0.9697, 0.9329, -0.9653), (0.9697, -0.6671, -0.9653), (0.703, 0.9329, -8.965), (0.703, -0.6671, -8.965), (0.9697, 0.9329, -8.965), (0.9697, -0.6671, -8.965)], [], [(0, 1, 3, 2), (2, 3, 7, 6), (6, 7, 5, 4), (4, 5, 1, 0), (2, 6, 4, 0), (7, 3, 1, 5), (8, 9, 11, 10), (10, 11, 15, 14), (14, 15, 13, 12), (12, 13, 9, 8), (10, 14, 12, 8), (15, 11, 9, 13), (16, 17, 19, 18), (18, 19, 23, 22), (22, 23, 21, 20), (20, 21, 17, 16), (18, 22, 20, 16), (23, 19, 17, 21)])
me_cube.use_remesh_preserve_volume = False
me_cube.use_remesh_preserve_attributes = False
me_cube.use_mirror_vertex_groups = False
me_cube.update()
me_circle = bpy.data.meshes.new('Circle')
me_circle.from_pydata([(0.0, 1.0, 0.0), (-0.1951, 0.9808, 0.0), (-0.3827, 0.9239, 0.0), (-0.5556, 0.8315, 0.0), (-0.7071, 0.7071, 0.0), (-0.8315, 0.5556, 0.0), (-0.9239, 0.3827, 0.0), (-0.9808, 0.1951, 0.0), (-1.0, 7.55e-08, 0.0), (-0.9808, -0.1951, 0.0), (-0.9239, -0.3827, 0.0), (-0.8315, -0.5556, 0.0), (-0.7071, -0.7071, 0.0), (-0.5556, -0.8315, 0.0), (-0.3827, -0.9239, 0.0), (-0.1951, -0.9808, 0.0), (3.258e-07, -1.0, 0.0), (0.1951, -0.9808, 0.0), (0.3827, -0.9239, 0.0), (0.5556, -0.8315, 0.0), (0.7071, -0.7071, 0.0), (0.8315, -0.5556, 0.0), (0.9239, -0.3827, 0.0), (0.9808, -0.1951, 0.0), (1.0, 9.656e-07, 0.0), (0.9808, 0.1951, 0.0), (0.9239, 0.3827, 0.0), (0.8315, 0.5556, 0.0), (0.7071, 0.7071, 0.0), (0.5556, 0.8315, 0.0), (0.3827, 0.9239, 0.0), (0.1951, 0.9808, 0.0)], [(1, 0), (2, 1), (3, 2), (4, 3), (5, 4), (6, 5), (7, 6), (8, 7), (9, 8), (10, 9), (11, 10), (12, 11), (13, 12), (14, 13), (15, 14), (16, 15), (17, 16), (18, 17), (19, 18), (20, 19), (21, 20), (22, 21), (23, 22), (24, 23), (25, 24), (26, 25), (27, 26), (28, 27), (29, 28), (30, 29), (31, 30), (0, 31)], [])
me_circle.use_remesh_preserve_volume = False
me_circle.use_remesh_preserve_attributes = False
me_circle.use_mirror_vertex_groups = False
me_circle.update()
me_cylinder_003 = bpy.data.meshes.new('Cylinder.003')
me_cylinder_003.from_pydata([(0.0, 1.0, -1.0), (0.0, 1.0, 1.0), (0.1951, 0.9808, -1.0), (0.1951, 0.9808, 1.0), (0.3827, 0.9239, -1.0), (0.3827, 0.9239, 1.0), (0.5556, 0.8315, -1.0), (0.5556, 0.8315, 1.0), (0.7071, 0.7071, -1.0), (0.7071, 0.7071, 1.0), (0.8315, 0.5556, -1.0), (0.8315, 0.5556, 1.0), (0.9239, 0.3827, -1.0), (0.9239, 0.3827, 1.0), (0.9808, 0.1951, -1.0), (0.9808, 0.1951, 1.0), (1.0, 7.55e-08, -1.0), (1.0, 7.55e-08, 1.0), (0.9808, -0.1951, -1.0), (0.9808, -0.1951, 1.0), (0.9239, -0.3827, -1.0), (0.9239, -0.3827, 1.0), (0.8315, -0.5556, -1.0), (0.8315, -0.5556, 1.0), (0.7071, -0.7071, -1.0), (0.7071, -0.7071, 1.0), (0.5556, -0.8315, -1.0), (0.5556, -0.8315, 1.0), (0.3827, -0.9239, -1.0), (0.3827, -0.9239, 1.0), (0.1951, -0.9808, -1.0), (0.1951, -0.9808, 1.0), (-3.258e-07, -1.0, -1.0), (-3.258e-07, -1.0, 1.0), (-0.1951, -0.9808, -1.0), (-0.1951, -0.9808, 1.0), (-0.3827, -0.9239, -1.0), (-0.3827, -0.9239, 1.0), (-0.5556, -0.8315, -1.0), (-0.5556, -0.8315, 1.0), (-0.7071, -0.7071, -1.0), (-0.7071, -0.7071, 1.0), (-0.8315, -0.5556, -1.0), (-0.8315, -0.5556, 1.0), (-0.9239, -0.3827, -1.0), (-0.9239, -0.3827, 1.0), (-0.9808, -0.1951, -1.0), (-0.9808, -0.1951, 1.0), (-1.0, 9.656e-07, -1.0), (-1.0, 9.656e-07, 1.0), (-0.9808, 0.1951, -1.0), (-0.9808, 0.1951, 1.0), (-0.9239, 0.3827, -1.0), (-0.9239, 0.3827, 1.0), (-0.8315, 0.5556, -1.0), (-0.8315, 0.5556, 1.0), (-0.7071, 0.7071, -1.0), (-0.7071, 0.7071, 1.0), (-0.5556, 0.8315, -1.0), (-0.5556, 0.8315, 1.0), (-0.3827, 0.9239, -1.0), (-0.3827, 0.9239, 1.0), (-0.1951, 0.9808, -1.0), (-0.1951, 0.9808, 1.0)], [], [(0, 1, 3, 2), (2, 3, 5, 4), (4, 5, 7, 6), (6, 7, 9, 8), (8, 9, 11, 10), (10, 11, 13, 12), (12, 13, 15, 14), (14, 15, 17, 16), (16, 17, 19, 18), (18, 19, 21, 20), (20, 21, 23, 22), (22, 23, 25, 24), (24, 25, 27, 26), (26, 27, 29, 28), (28, 29, 31, 30), (30, 31, 33, 32), (32, 33, 35, 34), (34, 35, 37, 36), (36, 37, 39, 38), (38, 39, 41, 40), (40, 41, 43, 42), (42, 43, 45, 44), (44, 45, 47, 46), (46, 47, 49, 48), (48, 49, 51, 50), (50, 51, 53, 52), (52, 53, 55, 54), (54, 55, 57, 56), (56, 57, 59, 58), (58, 59, 61, 60), (3, 1, 63, 61, 59, 57, 55, 53, 51, 49, 47, 45, 43, 41, 39, 37, 35, 33, 31, 29, 27, 25, 23, 21, 19, 17, 15, 13, 11, 9, 7, 5), (62, 63, 1, 0), (60, 61, 63, 62), (0, 2, 4, 6, 8, 10, 12, 14, 16, 18, 20, 22, 24, 26, 28, 30, 32, 34, 36, 38, 40, 42, 44, 46, 48, 50, 52, 54, 56, 58, 60, 62)])
me_cylinder_003.polygons.foreach_set('use_smooth', [True] * 34)
me_cylinder_003.use_remesh_preserve_volume = False
me_cylinder_003.use_remesh_preserve_attributes = False
me_cylinder_003.use_mirror_vertex_groups = False
me_cylinder_003.update()
me_cylinder = bpy.data.meshes.new('Cylinder')
me_cylinder.from_pydata([(0.0, 1.0, -1.0), (0.0, 1.0, 1.0), (0.1951, 0.9808, -1.0), (0.1951, 0.9808, 1.0), (0.3827, 0.9239, -1.0), (0.3827, 0.9239, 1.0), (0.5556, 0.8315, -1.0), (0.5556, 0.8315, 1.0), (0.7071, 0.7071, -1.0), (0.7071, 0.7071, 1.0), (0.8315, 0.5556, -1.0), (0.8315, 0.5556, 1.0), (0.9239, 0.3827, -1.0), (0.9239, 0.3827, 1.0), (0.9808, 0.1951, -1.0), (0.9808, 0.1951, 1.0), (1.0, 7.55e-08, -1.0), (1.0, 7.55e-08, 1.0), (0.9808, -0.1951, -1.0), (0.9808, -0.1951, 1.0), (0.9239, -0.3827, -1.0), (0.9239, -0.3827, 1.0), (0.8315, -0.5556, -1.0), (0.8315, -0.5556, 1.0), (0.7071, -0.7071, -1.0), (0.7071, -0.7071, 1.0), (0.5556, -0.8315, -1.0), (0.5556, -0.8315, 1.0), (0.3827, -0.9239, -1.0), (0.3827, -0.9239, 1.0), (0.1951, -0.9808, -1.0), (0.1951, -0.9808, 1.0), (-3.258e-07, -1.0, -1.0), (-3.258e-07, -1.0, 1.0), (-0.1951, -0.9808, -1.0), (-0.1951, -0.9808, 1.0), (-0.3827, -0.9239, -1.0), (-0.3827, -0.9239, 1.0), (-0.5556, -0.8315, -1.0), (-0.5556, -0.8315, 1.0), (-0.7071, -0.7071, -1.0), (-0.7071, -0.7071, 1.0), (-0.8315, -0.5556, -1.0), (-0.8315, -0.5556, 1.0), (-0.9239, -0.3827, -1.0), (-0.9239, -0.3827, 1.0), (-0.9808, -0.1951, -1.0), (-0.9808, -0.1951, 1.0), (-1.0, 9.656e-07, -1.0), (-1.0, 9.656e-07, 1.0), (-0.9808, 0.1951, -1.0), (-0.9808, 0.1951, 1.0), (-0.9239, 0.3827, -1.0), (-0.9239, 0.3827, 1.0), (-0.8315, 0.5556, -1.0), (-0.8315, 0.5556, 1.0), (-0.7071, 0.7071, -1.0), (-0.7071, 0.7071, 1.0), (-0.5556, 0.8315, -1.0), (-0.5556, 0.8315, 1.0), (-0.3827, 0.9239, -1.0), (-0.3827, 0.9239, 1.0), (-0.1951, 0.9808, -1.0), (-0.1951, 0.9808, 1.0)], [], [(0, 1, 3, 2), (2, 3, 5, 4), (4, 5, 7, 6), (6, 7, 9, 8), (8, 9, 11, 10), (10, 11, 13, 12), (12, 13, 15, 14), (14, 15, 17, 16), (16, 17, 19, 18), (18, 19, 21, 20), (20, 21, 23, 22), (22, 23, 25, 24), (24, 25, 27, 26), (26, 27, 29, 28), (28, 29, 31, 30), (30, 31, 33, 32), (32, 33, 35, 34), (34, 35, 37, 36), (36, 37, 39, 38), (38, 39, 41, 40), (40, 41, 43, 42), (42, 43, 45, 44), (44, 45, 47, 46), (46, 47, 49, 48), (48, 49, 51, 50), (50, 51, 53, 52), (52, 53, 55, 54), (54, 55, 57, 56), (56, 57, 59, 58), (58, 59, 61, 60), (3, 1, 63, 61, 59, 57, 55, 53, 51, 49, 47, 45, 43, 41, 39, 37, 35, 33, 31, 29, 27, 25, 23, 21, 19, 17, 15, 13, 11, 9, 7, 5), (62, 63, 1, 0), (60, 61, 63, 62), (0, 2, 4, 6, 8, 10, 12, 14, 16, 18, 20, 22, 24, 26, 28, 30, 32, 34, 36, 38, 40, 42, 44, 46, 48, 50, 52, 54, 56, 58, 60, 62)])
me_cylinder.polygons.foreach_set('use_smooth', [True] * 34)
me_cylinder.use_remesh_preserve_volume = False
me_cylinder.use_remesh_preserve_attributes = False
me_cylinder.use_mirror_vertex_groups = False
me_cylinder.update()
arm_armature = bpy.data.armatures.new('Armature')  # bones are not reproduced

# ---- objects
ob_armature = bpy.data.objects.new('Armature', arm_armature)
ob_joint1 = bpy.data.objects.new('joint1', me_cylinder_002)
ob_link1 = bpy.data.objects.new('link1', me_circle_001)
ob_joint2 = bpy.data.objects.new('joint2', me_cylinder_001)
ob_link2 = bpy.data.objects.new('link2', me_circle_002)
ob_gripper = bpy.data.objects.new('gripper', me_cylinder_004)
ob_picker = bpy.data.objects.new('picker', me_cube)
ob_circle = bpy.data.objects.new('Circle', me_circle)
ob_stand = bpy.data.objects.new('stand', me_cylinder_003)
ob_base = bpy.data.objects.new('base', me_cylinder)
ob_lamp = bpy.data.objects.new('Lamp', light_lamp)
ob_camera = bpy.data.objects.new('Camera', cam_camera)

# ---- transforms, parenting, visibility, modifiers, constraints
ob_armature.location = (-0.02987, -0.09957, 4.007)
ob_armature.scale = (3.29, 3.29, 3.29)
ob_armature.show_in_front = True
ob_armature.lineart.crease_threshold = 0.0
ob_joint1.parent = ob_armature
ob_joint1.matrix_parent_inverse = Matrix(((0.304, 0.0, -1.164e-10, 0.00908), (0.0, 0.0, 0.304, -2.218), (0.0, -0.304, 0.0, -0.03027), (0.0, 0.0, 0.0, 1.0)))
ob_joint1.location = (-0.01673, -0.05301, 7.471)
ob_joint1.lineart.crease_threshold = 0.0
_m = ob_joint1.modifiers.new('Boolean', 'BOOLEAN')
_m.solver = 'FAST'
ob_link1.parent = ob_armature
ob_link1.matrix_parent_inverse = Matrix(((0.304, 0.0, 0.0, 0.00908), (0.0, 0.304, 0.0, -0.9782), (0.0, 0.0, 0.304, -2.333), (0.0, 0.0, 0.0, 1.0)))
ob_link1.location = (-1.827, -9.165, 6.228)
ob_link1.rotation_euler = (6.283, -0.0, 0.0)
ob_link1.scale = (1.5, 1.5, 1.0)
ob_link1.lineart.crease_threshold = 0.0
ob_joint2.parent = ob_armature
ob_joint2.matrix_parent_inverse = Matrix(((0.304, 0.0, 0.0, 0.00908), (0.0, 0.304, 0.0, -0.9782), (0.0, 0.0, 0.304, -2.333), (0.0, 0.0, 0.0, 1.0)))
ob_joint2.location = (0.04213, 4.843, 8.548)
ob_joint2.scale = (1.0, 1.0, 0.7421)
ob_joint2.lineart.crease_threshold = 0.0
_m = ob_joint2.modifiers.new('Boolean', 'BOOLEAN')
_m.solver = 'FAST'
ob_link2.parent = ob_armature
ob_link2.matrix_parent_inverse = Matrix(((0.304, 0.0, 0.0, 0.00908), (0.0, 0.304, 0.0, -3.267), (0.0, 1.49e-08, 0.304, -2.333), (0.0, 0.0, 0.0, 1.0)))
ob_link2.location = (-1.728, -4.274, 7.007)
ob_link2.rotation_euler = (6.283, -0.0, 0.0)
ob_link2.scale = (1.5, 1.5, 1.0)
ob_link2.lineart.crease_threshold = 0.0
ob_gripper.parent = ob_armature
ob_gripper.matrix_parent_inverse = Matrix(((0.304, 0.0, -0.0, -1.29), (-7.685e-09, 1.49e-08, -0.304, 1.916), (-4.745e-08, 0.304, -0.0, -3.184), (0.0, 0.0, 0.0, 1.0)))
ob_gripper.location = (0.0, 9.972, 8.017)
ob_gripper.scale = (0.5, 0.5, 3.0)
ob_gripper.lineart.crease_threshold = 0.0
ob_picker.location = (0.0, 9.883, 4.752)
ob_picker.scale = (1.5, 0.25, 0.25)
ob_picker.lineart.crease_threshold = 0.0
ob_circle.location = (0.0, 0.04779, 0.0)
ob_circle.lineart.crease_threshold = 0.0
ob_stand.location = (0.0, 0.0, 3.731)
ob_stand.scale = (1.5, 1.5, 4.0)
ob_stand.lineart.crease_threshold = 0.0
ob_base.location = (0.0, 0.0, 0.0)
ob_base.scale = (2.25, 2.25, 0.75)
ob_base.lineart.crease_threshold = 0.0
ob_lamp.location = (4.076, 1.005, 15.01)
ob_lamp.rotation_euler = (0.6503, 0.05522, 1.866)
ob_lamp.lock_rotations_4d = False
ob_lamp.empty_display_type = 'ARROWS'
ob_lamp.color = (0.0, 0.0, 0.0, 0.0)
ob_lamp.lineart.crease_threshold = 0.0
ob_camera.location = (2.54, -7.506, 10.29)
ob_camera.rotation_euler = (1.109, 0.01082, 0.8149)
ob_camera.lock_rotations_4d = False
ob_camera.empty_display_type = 'ARROWS'
ob_camera.color = (0.0, 0.0, 0.0, 0.0)
ob_camera.display_type = 'WIRE'
ob_camera.lineart.crease_threshold = 0.0

# ---- collection membership
col_collection_1.objects.link(ob_armature)
col_collection_1.objects.link(ob_joint1)
col_collection_1.objects.link(ob_link1)
col_collection_1.objects.link(ob_joint2)
col_collection_1.objects.link(ob_link2)
col_collection_1.objects.link(ob_gripper)
col_collection_1.objects.link(ob_picker)
col_collection_1.objects.link(ob_circle)
col_collection_1.objects.link(ob_stand)
col_collection_1.objects.link(ob_base)
col_collection_1.objects.link(ob_lamp)
col_collection_1.objects.link(ob_camera)

# ---- scene / render settings (as saved in the file)
scene.camera = ob_camera
scene.frame_start = 1; scene.frame_end = 250; scene.frame_set(0)
scene.render.engine = 'BLENDER_EEVEE_NEXT'
scene.render.resolution_percentage = 50
scene.render.dither_intensity = 0.0
scene.cycles.use_denoising = False
scene.cycles.samples = 10
scene.cycles.sampling_pattern = 'TABULATED_SOBOL'
scene.cycles.light_sampling_threshold = 0.0
scene.cycles.use_adaptive_sampling = False
scene.cycles.use_light_tree = False
scene.cycles.blur_glossy = 0.0
scene.cycles.pixel_filter_type = 'GAUSSIAN'
scene.cycles.sample_clamp_indirect = 0.0
scene.view_settings.view_transform = 'Standard'
bpy.context.view_layer.update()
